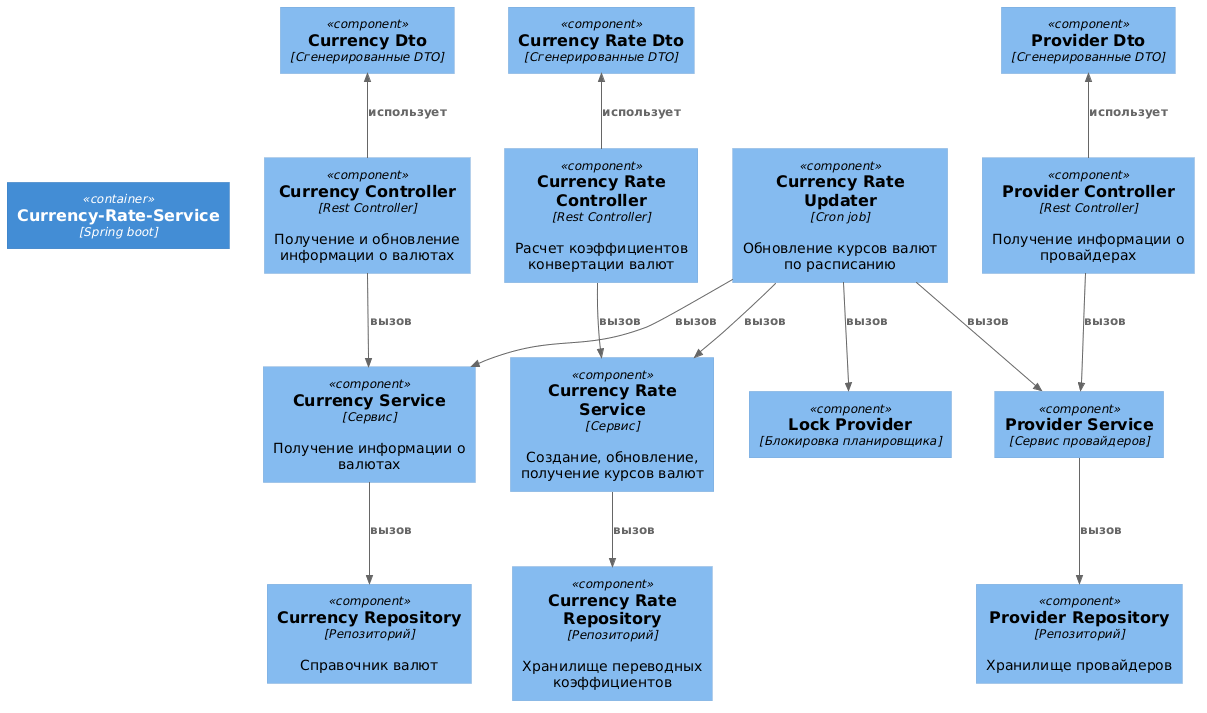

The diagram above was rendered by PlantUML. Its source (embedded in the PNG):
@startuml
!includeurl https://raw.githubusercontent.com/plantuml-stdlib/C4-PlantUML/master/C4_Component.puml

Container(currencyRateContainer,"Currency-Rate-Service","Spring boot")
 
Component(currencyController, "Currency Controller", "Rest Controller", "Получение и обновление информации о валютах")
Component(currencyRateController, "Currency Rate Controller", "Rest Controller", "Расчет коэффициентов конвертации валют")
Component(providerController, "Provider Controller", "Rest Controller", "Получение информации о провайдерах")
Component(currencyRateUpdater, "Currency Rate Updater", "Cron job", "Обновление курсов валют по расписанию")

Component(currencyService, "Currency Service","Сервис","Получение информации о валютах")
Component(currencyRateService, "Currency Rate Service", "Сервис", "Создание, обновление, получение курсов валют")
Component(providerService, "Provider Service", "Сервис провайдеров")
Component(lockProvider, "Lock Provider", "Блокировка планировщика")

Component(currencyRepository, "Currency Repository", "Репозиторий", "Справочник валют")
Component(currencyRateRepository, "Currency Rate Repository", "Репозиторий", "Хранилище переводных коэффициентов")
Component(providerRepository, "Provider Repository", "Репозиторий", "Хранилище провайдеров")

Component(currencyDto, "Currency Dto", "Сгенерированные DTO")
Component(currencyRateDto, "Currency Rate Dto", "Сгенерированные DTO")
Component(providerDto, "Provider Dto", "Сгенерированные DTO")

Lay_R(currencyRateContainer, currencyController)
Lay_R(currencyController, currencyRateController)
Lay_R(currencyRateController, providerController)

Rel_D(currencyController,currencyService, "вызов")
Rel_D(currencyRateController,currencyRateService, "вызов")
Rel_D(providerController,providerService, "вызов")
Rel_D(currencyRateUpdater, lockProvider, "вызов")

Rel(currencyRateUpdater,currencyService, "вызов")
Rel(currencyRateUpdater,currencyRateService, "вызов")
Rel(currencyRateUpdater,providerService, "вызов")

Rel_D(currencyService,currencyRepository, "вызов")
Rel_D(currencyRateService,currencyRateRepository, "вызов")
Rel_D(providerService,providerRepository, "вызов")

Rel_U(currencyController, currencyDto, "использует")
Rel_U(currencyRateController, currencyRateDto, "использует")
Rel_U(providerController, providerDto, "использует")
@enduml